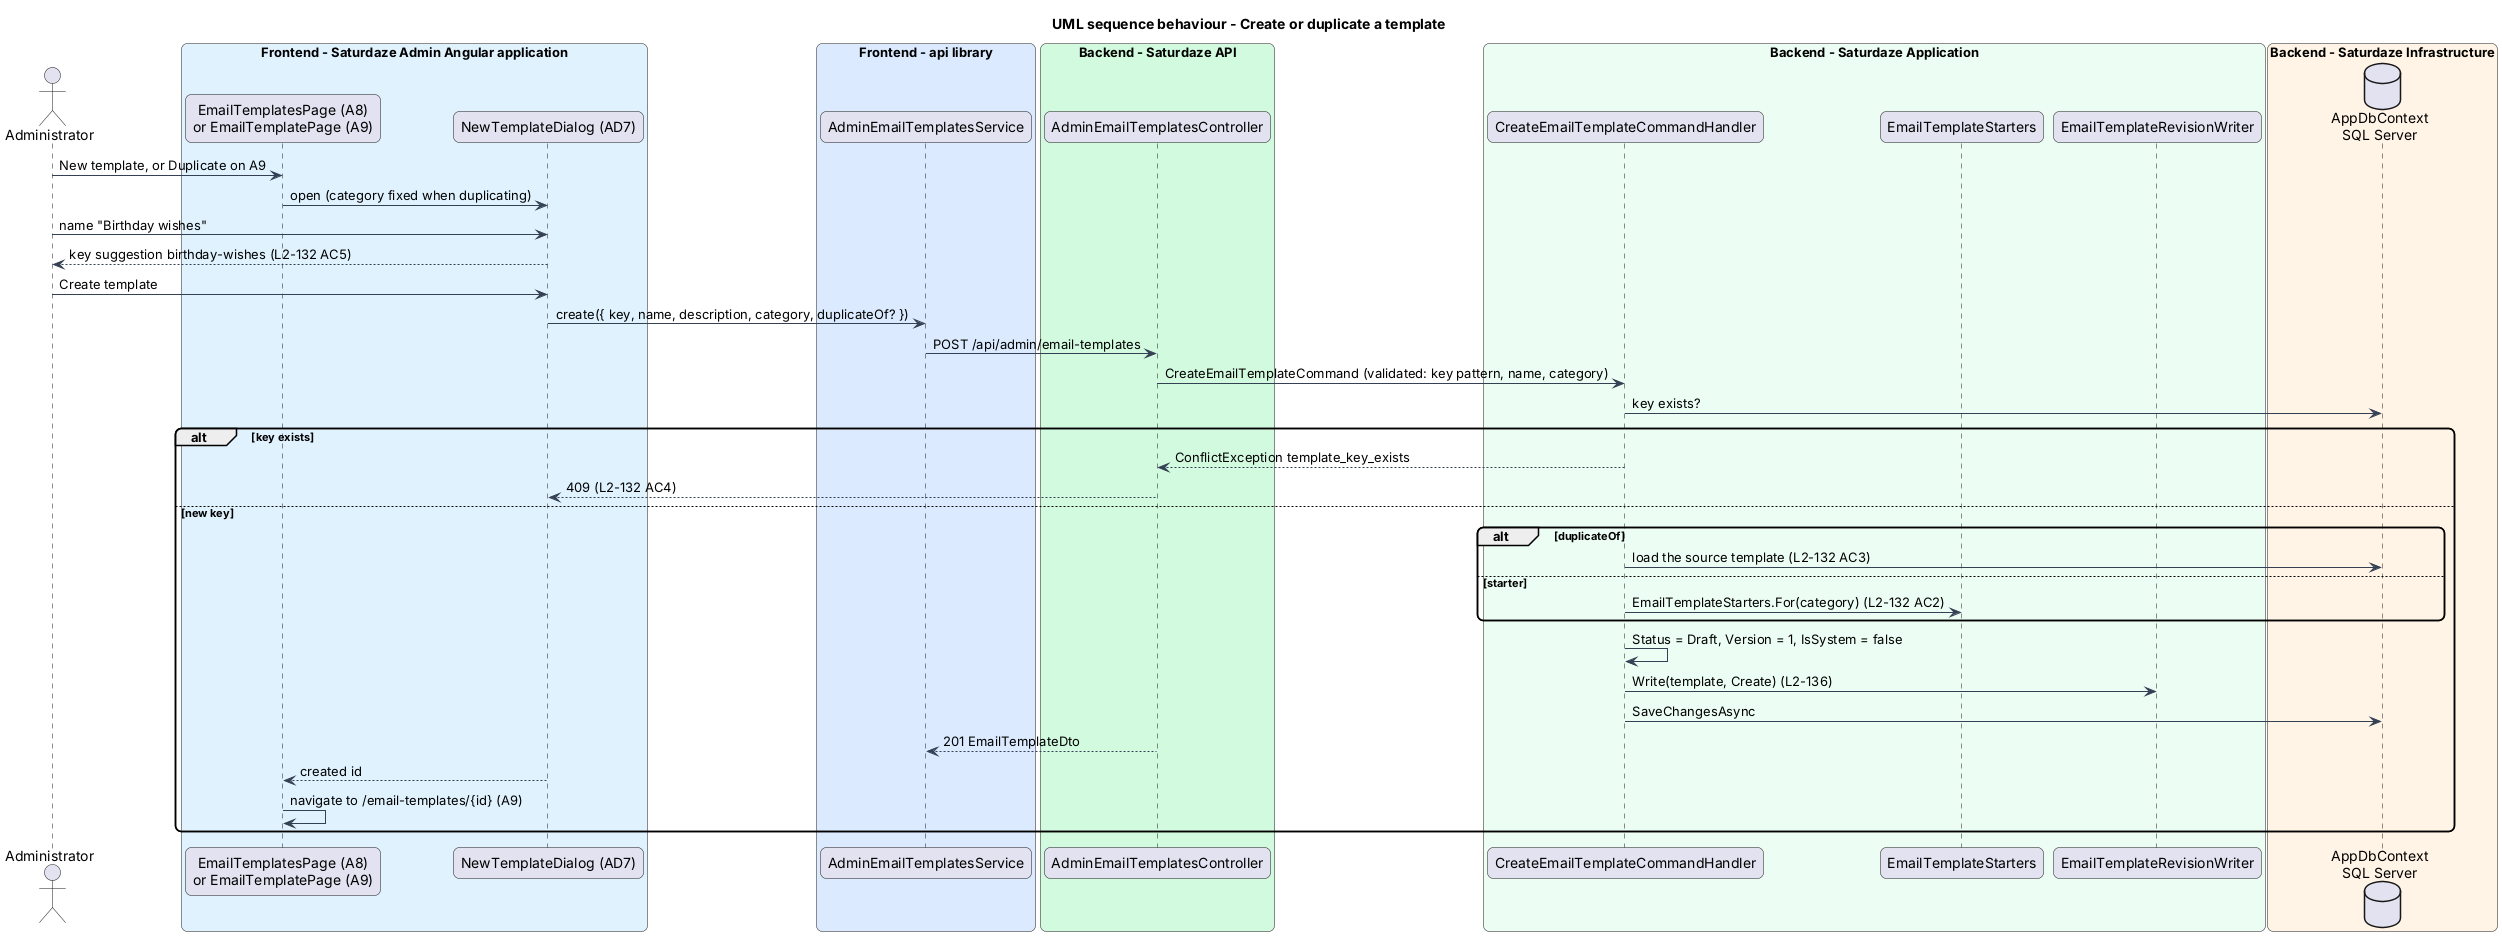

The diagram above was rendered by PlantUML. Its source (embedded in the PNG):
@startuml
title UML sequence behaviour - Create or duplicate a template
skinparam backgroundColor #FFFFFF
skinparam shadowing false
skinparam roundcorner 12
skinparam defaultFontName Arial
skinparam ArrowColor #344054
actor "Administrator" as actor
box "Frontend - Saturdaze Admin Angular application" #E0F2FE
 participant "EmailTemplatesPage (A8)\nor EmailTemplatePage (A9)" as page
 participant "NewTemplateDialog (AD7)" as dialog
end box
box "Frontend - api library" #DBEAFE
 participant "AdminEmailTemplatesService" as client
end box
box "Backend - Saturdaze API" #D1FADF
 participant "AdminEmailTemplatesController" as controller
end box
box "Backend - Saturdaze Application" #ECFDF3
 participant "CreateEmailTemplateCommandHandler" as handler
 participant "EmailTemplateStarters" as catalog
 participant "EmailTemplateRevisionWriter" as revisions
end box
box "Backend - Saturdaze Infrastructure" #FFF4E5
 database "AppDbContext\nSQL Server" as db
end box
actor -> page : New template, or Duplicate on A9
page -> dialog : open (category fixed when duplicating)
actor -> dialog : name "Birthday wishes"
dialog --> actor : key suggestion birthday-wishes (L2-132 AC5)
actor -> dialog : Create template
dialog -> client : create({ key, name, description, category, duplicateOf? })
client -> controller : POST /api/admin/email-templates
controller -> handler : CreateEmailTemplateCommand (validated: key pattern, name, category)
handler -> db : key exists?
alt key exists
  handler --> controller : ConflictException template_key_exists
  controller --> dialog : 409 (L2-132 AC4)
else new key
  alt duplicateOf
    handler -> db : load the source template (L2-132 AC3)
  else starter
    handler -> catalog : EmailTemplateStarters.For(category) (L2-132 AC2)
  end
  handler -> handler : Status = Draft, Version = 1, IsSystem = false
  handler -> revisions : Write(template, Create) (L2-136)
  handler -> db : SaveChangesAsync
  controller --> client : 201 EmailTemplateDto
  dialog --> page : created id
  page -> page : navigate to /email-templates/{id} (A9)
end
@enduml